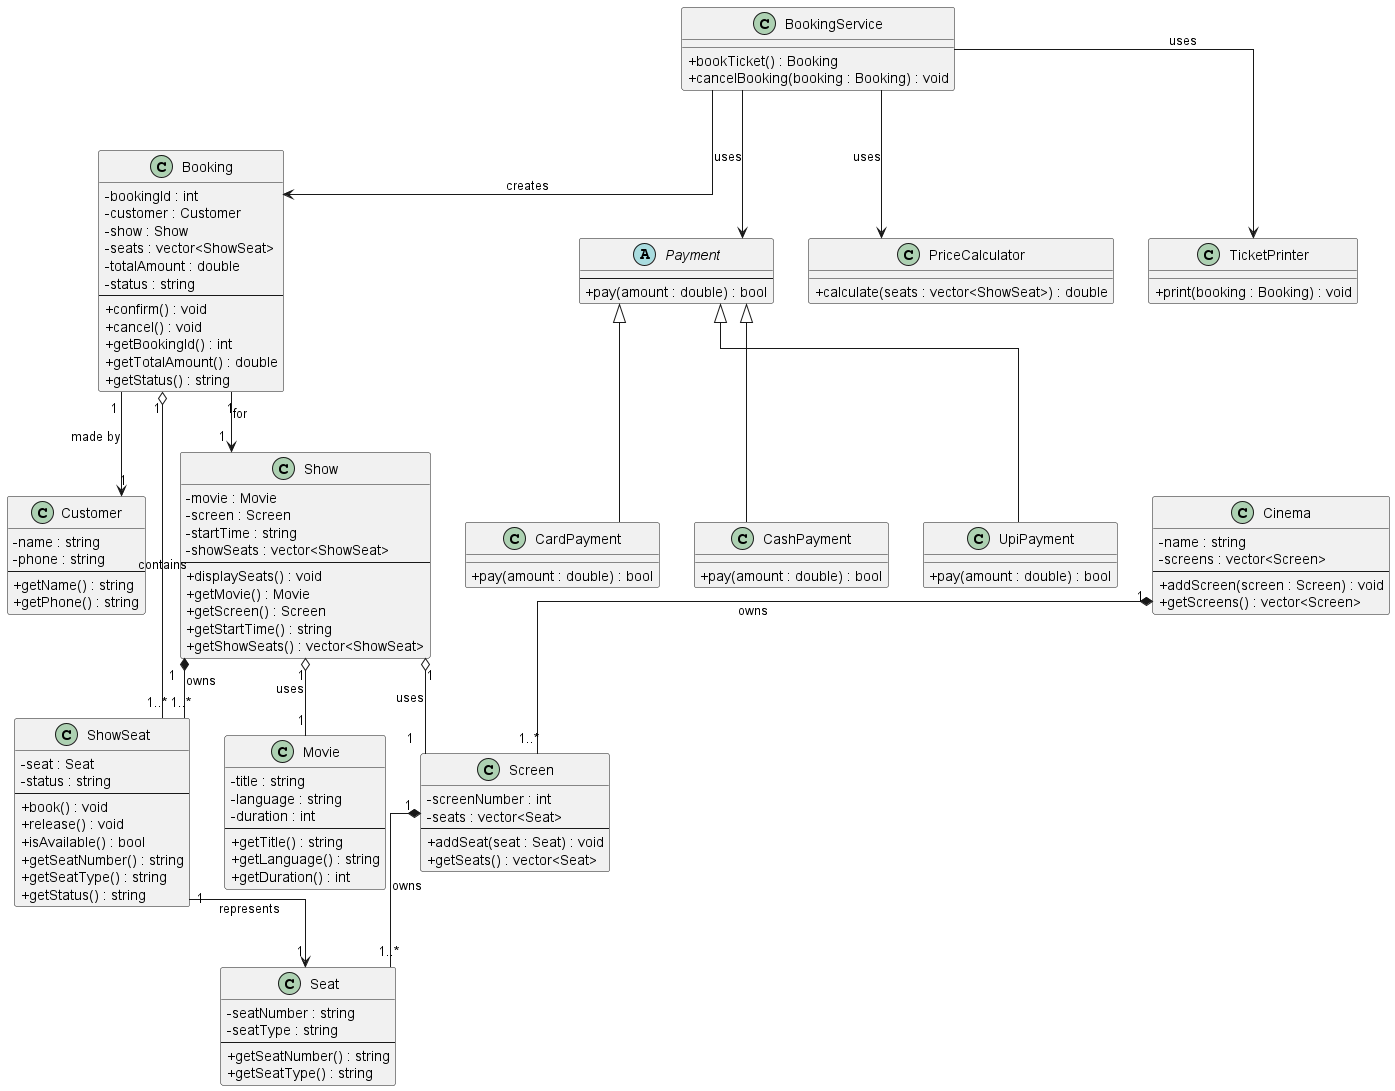

The diagram above was rendered by PlantUML. Its source (embedded in the PNG):
@startuml

skinparam classAttributeIconSize 0
skinparam shadowing false
skinparam linetype ortho

' =========================
' CORE ENTITIES
' =========================

class Movie {
    - title : string
    - language : string
    - duration : int
    --
    + getTitle() : string
    + getLanguage() : string
    + getDuration() : int
}

class Seat {
    - seatNumber : string
    - seatType : string
    --
    + getSeatNumber() : string
    + getSeatType() : string
}

class Screen {
    - screenNumber : int
    - seats : vector<Seat>
    --
    + addSeat(seat : Seat) : void
    + getSeats() : vector<Seat>
}

class Cinema {
    - name : string
    - screens : vector<Screen>
    --
    + addScreen(screen : Screen) : void
    + getScreens() : vector<Screen>
}

class Show {
    - movie : Movie
    - screen : Screen
    - startTime : string
    - showSeats : vector<ShowSeat>
    --
    + displaySeats() : void
    + getMovie() : Movie
    + getScreen() : Screen
    + getStartTime() : string
    + getShowSeats() : vector<ShowSeat>
}

class ShowSeat {
    - seat : Seat
    - status : string
    --
    + book() : void
    + release() : void
    + isAvailable() : bool
    + getSeatNumber() : string
    + getSeatType() : string
    + getStatus() : string
}

class Customer {
    - name : string
    - phone : string
    --
    + getName() : string
    + getPhone() : string
}

class Booking {
    - bookingId : int
    - customer : Customer
    - show : Show
    - seats : vector<ShowSeat>
    - totalAmount : double
    - status : string
    --
    + confirm() : void
    + cancel() : void
    + getBookingId() : int
    + getTotalAmount() : double
    + getStatus() : string
}

' =========================
' PAYMENT
' =========================

abstract class Payment {
    --
    + pay(amount : double) : bool
}

class UpiPayment {
    + pay(amount : double) : bool
}

class CardPayment {
    + pay(amount : double) : bool
}

class CashPayment {
    + pay(amount : double) : bool
}

' =========================
' SERVICES
' =========================

class PriceCalculator {
    + calculate(seats : vector<ShowSeat>) : double
}

class TicketPrinter {
    + print(booking : Booking) : void
}

class BookingService {
    + bookTicket() : Booking
    + cancelBooking(booking : Booking) : void
}

' =========================
' RELATIONSHIPS
' =========================

' Composition
Cinema "1" *-- "1..*" Screen : owns
Screen "1" *-- "1..*" Seat : owns
Show "1" *-- "1..*" ShowSeat : owns

' Aggregation
Show "1" o-- "1" Movie : uses
Show "1" o-- "1" Screen : uses
Booking "1" o-- "1..*" ShowSeat : contains

' Association
ShowSeat "1" --> "1" Seat : represents
Booking "1" --> "1" Customer : made by
Booking "1" --> "1" Show : for

' Inheritance
Payment <|-- UpiPayment
Payment <|-- CardPayment
Payment <|-- CashPayment

' Service dependencies
BookingService --> Booking : creates
BookingService --> PriceCalculator : uses
BookingService --> Payment : uses
BookingService --> TicketPrinter : uses

@enduml